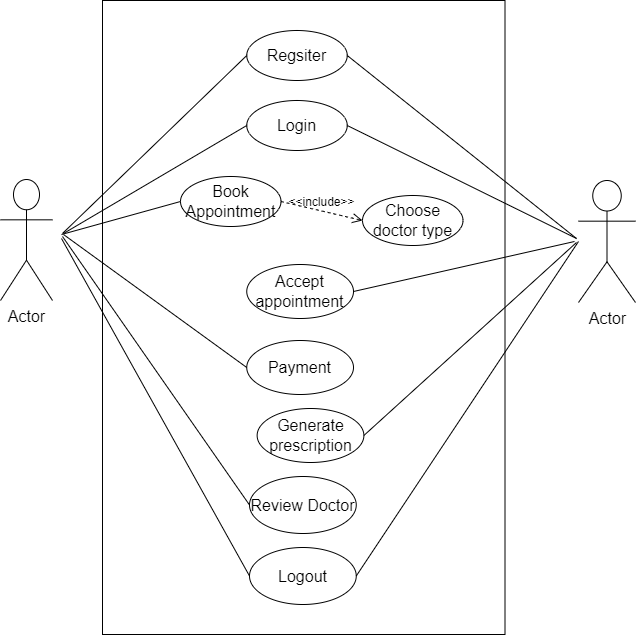

The diagram above was exported from draw.io. Its source (the exported page's mxGraphModel, read from the mxfile embedded in the PNG):
<mxGraphModel dx="1390" dy="1318" grid="0" gridSize="10" guides="1" tooltips="1" connect="1" arrows="1" fold="1" page="0" pageScale="1" pageWidth="850" pageHeight="1100" math="0" shadow="0">
  <root>
    <mxCell id="0" />
    <mxCell id="1" parent="0" />
    <mxCell id="teh_4O_Ur-wY_G0mii4f-3" value="" style="rounded=0;whiteSpace=wrap;html=1;fontSize=16;" parent="1" vertex="1">
      <mxGeometry x="93" y="-405" width="402.5" height="634" as="geometry" />
    </mxCell>
    <mxCell id="teh_4O_Ur-wY_G0mii4f-4" value="Actor" style="shape=umlActor;verticalLabelPosition=bottom;verticalAlign=top;html=1;outlineConnect=0;fontSize=16;" parent="1" vertex="1">
      <mxGeometry x="-9" y="-226" width="52" height="121" as="geometry" />
    </mxCell>
    <mxCell id="teh_4O_Ur-wY_G0mii4f-5" value="Actor" style="shape=umlActor;verticalLabelPosition=bottom;verticalAlign=top;html=1;outlineConnect=0;fontSize=16;" parent="1" vertex="1">
      <mxGeometry x="569" y="-225" width="57" height="122" as="geometry" />
    </mxCell>
    <mxCell id="teh_4O_Ur-wY_G0mii4f-7" value="Regsiter" style="ellipse;whiteSpace=wrap;html=1;fontSize=16;" parent="1" vertex="1">
      <mxGeometry x="237.25" y="-375" width="100.5" height="50" as="geometry" />
    </mxCell>
    <mxCell id="teh_4O_Ur-wY_G0mii4f-8" value="Login" style="ellipse;whiteSpace=wrap;html=1;fontSize=16;" parent="1" vertex="1">
      <mxGeometry x="237.25" y="-305" width="100.5" height="50" as="geometry" />
    </mxCell>
    <mxCell id="teh_4O_Ur-wY_G0mii4f-9" value="Book Appointment" style="ellipse;whiteSpace=wrap;html=1;fontSize=16;" parent="1" vertex="1">
      <mxGeometry x="171" y="-229" width="100.5" height="50" as="geometry" />
    </mxCell>
    <mxCell id="teh_4O_Ur-wY_G0mii4f-11" value="Choose doctor type" style="ellipse;whiteSpace=wrap;html=1;fontSize=16;" parent="1" vertex="1">
      <mxGeometry x="353" y="-210" width="100.5" height="50" as="geometry" />
    </mxCell>
    <mxCell id="teh_4O_Ur-wY_G0mii4f-12" value="&amp;lt;&amp;lt;include&amp;gt;&amp;gt;" style="html=1;verticalAlign=bottom;labelBackgroundColor=none;endArrow=open;endFill=0;dashed=1;rounded=0;fontSize=12;startSize=8;endSize=8;curved=1;entryX=0;entryY=0.5;entryDx=0;entryDy=0;exitX=1;exitY=0.5;exitDx=0;exitDy=0;" parent="1" source="teh_4O_Ur-wY_G0mii4f-9" target="teh_4O_Ur-wY_G0mii4f-11" edge="1">
      <mxGeometry width="160" relative="1" as="geometry">
        <mxPoint x="274.5" y="-197" as="sourcePoint" />
        <mxPoint x="434.5" y="-197" as="targetPoint" />
      </mxGeometry>
    </mxCell>
    <mxCell id="teh_4O_Ur-wY_G0mii4f-14" value="Accept appointment" style="ellipse;whiteSpace=wrap;html=1;fontSize=16;" parent="1" vertex="1">
      <mxGeometry x="237.25" y="-141" width="106.75" height="54" as="geometry" />
    </mxCell>
    <mxCell id="teh_4O_Ur-wY_G0mii4f-15" value="Payment" style="ellipse;whiteSpace=wrap;html=1;fontSize=16;" parent="1" vertex="1">
      <mxGeometry x="237.25" y="-65" width="106.75" height="54" as="geometry" />
    </mxCell>
    <mxCell id="teh_4O_Ur-wY_G0mii4f-16" value="Generate prescription" style="ellipse;whiteSpace=wrap;html=1;fontSize=16;" parent="1" vertex="1">
      <mxGeometry x="247.63" y="3" width="106.75" height="54" as="geometry" />
    </mxCell>
    <mxCell id="teh_4O_Ur-wY_G0mii4f-17" value="Review Doctor" style="ellipse;whiteSpace=wrap;html=1;fontSize=16;" parent="1" vertex="1">
      <mxGeometry x="240" y="71" width="106.75" height="57" as="geometry" />
    </mxCell>
    <mxCell id="teh_4O_Ur-wY_G0mii4f-22" value="Logout" style="ellipse;whiteSpace=wrap;html=1;fontSize=16;" parent="1" vertex="1">
      <mxGeometry x="240" y="142" width="106.75" height="57" as="geometry" />
    </mxCell>
    <mxCell id="teh_4O_Ur-wY_G0mii4f-23" value="" style="endArrow=none;html=1;rounded=0;fontSize=12;startSize=8;endSize=8;curved=1;entryX=0;entryY=0.5;entryDx=0;entryDy=0;" parent="1" target="teh_4O_Ur-wY_G0mii4f-7" edge="1">
      <mxGeometry width="50" height="50" relative="1" as="geometry">
        <mxPoint x="53" y="-172" as="sourcePoint" />
        <mxPoint x="103" y="-222" as="targetPoint" />
      </mxGeometry>
    </mxCell>
    <mxCell id="teh_4O_Ur-wY_G0mii4f-24" value="" style="endArrow=none;html=1;rounded=0;fontSize=12;startSize=8;endSize=8;curved=1;entryX=0;entryY=0.5;entryDx=0;entryDy=0;" parent="1" target="teh_4O_Ur-wY_G0mii4f-8" edge="1">
      <mxGeometry width="50" height="50" relative="1" as="geometry">
        <mxPoint x="54" y="-172" as="sourcePoint" />
        <mxPoint x="247" y="-340" as="targetPoint" />
      </mxGeometry>
    </mxCell>
    <mxCell id="teh_4O_Ur-wY_G0mii4f-25" value="" style="endArrow=none;html=1;rounded=0;fontSize=12;startSize=8;endSize=8;curved=1;entryX=0;entryY=0.5;entryDx=0;entryDy=0;" parent="1" target="teh_4O_Ur-wY_G0mii4f-9" edge="1">
      <mxGeometry width="50" height="50" relative="1" as="geometry">
        <mxPoint x="52" y="-171" as="sourcePoint" />
        <mxPoint x="247" y="-270" as="targetPoint" />
      </mxGeometry>
    </mxCell>
    <mxCell id="teh_4O_Ur-wY_G0mii4f-26" value="" style="endArrow=none;html=1;rounded=0;fontSize=12;startSize=8;endSize=8;curved=1;entryX=0;entryY=0.5;entryDx=0;entryDy=0;" parent="1" target="teh_4O_Ur-wY_G0mii4f-15" edge="1">
      <mxGeometry width="50" height="50" relative="1" as="geometry">
        <mxPoint x="54" y="-171" as="sourcePoint" />
        <mxPoint x="181" y="-194" as="targetPoint" />
      </mxGeometry>
    </mxCell>
    <mxCell id="teh_4O_Ur-wY_G0mii4f-27" value="" style="endArrow=none;html=1;rounded=0;fontSize=12;startSize=8;endSize=8;curved=1;entryX=0;entryY=0.5;entryDx=0;entryDy=0;" parent="1" target="teh_4O_Ur-wY_G0mii4f-17" edge="1">
      <mxGeometry width="50" height="50" relative="1" as="geometry">
        <mxPoint x="53" y="-169" as="sourcePoint" />
        <mxPoint x="240" y="-17" as="targetPoint" />
      </mxGeometry>
    </mxCell>
    <mxCell id="teh_4O_Ur-wY_G0mii4f-28" value="" style="endArrow=none;html=1;rounded=0;fontSize=12;startSize=8;endSize=8;curved=1;entryX=0;entryY=0.5;entryDx=0;entryDy=0;" parent="1" target="teh_4O_Ur-wY_G0mii4f-22" edge="1">
      <mxGeometry width="50" height="50" relative="1" as="geometry">
        <mxPoint x="52" y="-167" as="sourcePoint" />
        <mxPoint x="250" y="110" as="targetPoint" />
      </mxGeometry>
    </mxCell>
    <mxCell id="teh_4O_Ur-wY_G0mii4f-30" value="" style="endArrow=none;html=1;rounded=0;fontSize=12;startSize=8;endSize=8;curved=1;entryX=1;entryY=0.5;entryDx=0;entryDy=0;" parent="1" target="teh_4O_Ur-wY_G0mii4f-7" edge="1">
      <mxGeometry width="50" height="50" relative="1" as="geometry">
        <mxPoint x="567" y="-167" as="sourcePoint" />
        <mxPoint x="334" y="-201" as="targetPoint" />
      </mxGeometry>
    </mxCell>
    <mxCell id="teh_4O_Ur-wY_G0mii4f-31" value="" style="endArrow=none;html=1;rounded=0;fontSize=12;startSize=8;endSize=8;curved=1;entryX=1;entryY=0.5;entryDx=0;entryDy=0;" parent="1" target="teh_4O_Ur-wY_G0mii4f-8" edge="1">
      <mxGeometry width="50" height="50" relative="1" as="geometry">
        <mxPoint x="567" y="-167" as="sourcePoint" />
        <mxPoint x="348" y="-340" as="targetPoint" />
      </mxGeometry>
    </mxCell>
    <mxCell id="teh_4O_Ur-wY_G0mii4f-32" value="" style="endArrow=none;html=1;rounded=0;fontSize=12;startSize=8;endSize=8;curved=1;entryX=1;entryY=0.5;entryDx=0;entryDy=0;" parent="1" target="teh_4O_Ur-wY_G0mii4f-14" edge="1">
      <mxGeometry width="50" height="50" relative="1" as="geometry">
        <mxPoint x="565" y="-164" as="sourcePoint" />
        <mxPoint x="348" y="-270" as="targetPoint" />
      </mxGeometry>
    </mxCell>
    <mxCell id="teh_4O_Ur-wY_G0mii4f-33" value="" style="endArrow=none;html=1;rounded=0;fontSize=12;startSize=8;endSize=8;curved=1;entryX=1;entryY=0.5;entryDx=0;entryDy=0;" parent="1" target="teh_4O_Ur-wY_G0mii4f-16" edge="1">
      <mxGeometry width="50" height="50" relative="1" as="geometry">
        <mxPoint x="567" y="-163" as="sourcePoint" />
        <mxPoint x="354" y="-104" as="targetPoint" />
      </mxGeometry>
    </mxCell>
    <mxCell id="teh_4O_Ur-wY_G0mii4f-34" value="" style="endArrow=none;html=1;rounded=0;fontSize=12;startSize=8;endSize=8;curved=1;entryX=1;entryY=0.5;entryDx=0;entryDy=0;" parent="1" target="teh_4O_Ur-wY_G0mii4f-22" edge="1">
      <mxGeometry width="50" height="50" relative="1" as="geometry">
        <mxPoint x="569" y="-164" as="sourcePoint" />
        <mxPoint x="364" y="40" as="targetPoint" />
      </mxGeometry>
    </mxCell>
  </root>
</mxGraphModel>